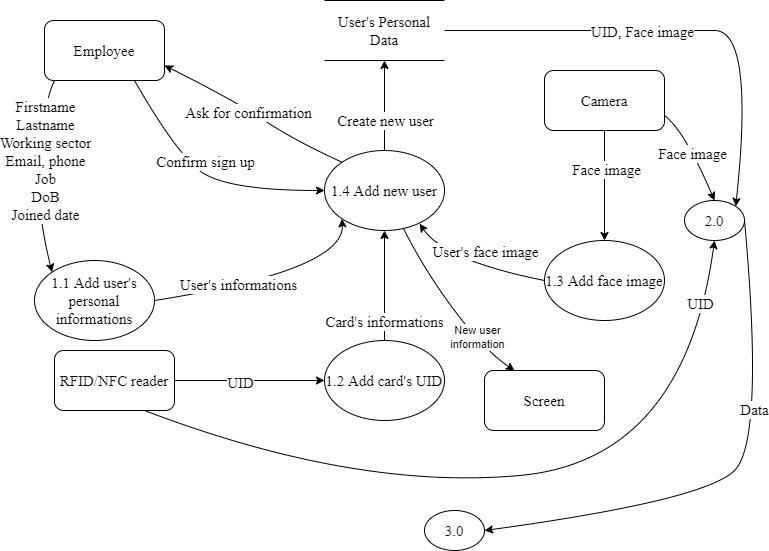

The diagram above was exported from draw.io. Its source (the exported page's mxGraphModel, read from the mxfile embedded in the PNG):
<mxGraphModel dx="1038" dy="649" grid="1" gridSize="10" guides="1" tooltips="1" connect="1" arrows="1" fold="1" page="1" pageScale="1" pageWidth="827" pageHeight="1169" math="0" shadow="0">
  <root>
    <mxCell id="0" />
    <mxCell id="1" parent="0" />
    <mxCell id="D2a95OKzljxfDCXw_Kl4-2" value="User's Personal Data" style="shape=partialRectangle;whiteSpace=wrap;html=1;left=0;right=0;fillColor=none;fontFamily=Times New Roman;fontSize=15;" parent="1" vertex="1">
      <mxGeometry x="350" y="20" width="120" height="60" as="geometry" />
    </mxCell>
    <mxCell id="D2a95OKzljxfDCXw_Kl4-3" value="Employee" style="rounded=1;whiteSpace=wrap;html=1;fontFamily=Times New Roman;fontSize=15;" parent="1" vertex="1">
      <mxGeometry x="70" y="40" width="120" height="60" as="geometry" />
    </mxCell>
    <mxCell id="D2a95OKzljxfDCXw_Kl4-4" value="1.1 Add user's personal informations" style="ellipse;whiteSpace=wrap;html=1;fontFamily=Times New Roman;fontSize=15;" parent="1" vertex="1">
      <mxGeometry x="60" y="280" width="120" height="80" as="geometry" />
    </mxCell>
    <mxCell id="D2a95OKzljxfDCXw_Kl4-20" style="edgeStyle=orthogonalEdgeStyle;rounded=0;orthogonalLoop=1;jettySize=auto;html=1;exitX=0.5;exitY=0;exitDx=0;exitDy=0;fontFamily=Times New Roman;fontSize=15;" parent="1" source="D2a95OKzljxfDCXw_Kl4-5" target="D2a95OKzljxfDCXw_Kl4-13" edge="1">
      <mxGeometry relative="1" as="geometry" />
    </mxCell>
    <mxCell id="D2a95OKzljxfDCXw_Kl4-25" value="Card's informations" style="edgeLabel;html=1;align=center;verticalAlign=middle;resizable=0;points=[];fontSize=15;fontFamily=Times New Roman;" parent="D2a95OKzljxfDCXw_Kl4-20" vertex="1" connectable="0">
      <mxGeometry x="-0.2364" y="1" relative="1" as="geometry">
        <mxPoint y="22" as="offset" />
      </mxGeometry>
    </mxCell>
    <mxCell id="D2a95OKzljxfDCXw_Kl4-5" value="1.2 Add card's UID" style="ellipse;whiteSpace=wrap;html=1;fontFamily=Times New Roman;fontSize=15;" parent="1" vertex="1">
      <mxGeometry x="350" y="360" width="120" height="80" as="geometry" />
    </mxCell>
    <mxCell id="D2a95OKzljxfDCXw_Kl4-6" value="1.3 Add face image" style="ellipse;whiteSpace=wrap;html=1;fontFamily=Times New Roman;fontSize=15;" parent="1" vertex="1">
      <mxGeometry x="570" y="260" width="120" height="80" as="geometry" />
    </mxCell>
    <mxCell id="D2a95OKzljxfDCXw_Kl4-7" value="2.0" style="ellipse;whiteSpace=wrap;html=1;fontFamily=Times New Roman;fontSize=15;" parent="1" vertex="1">
      <mxGeometry x="710" y="220" width="60" height="40" as="geometry" />
    </mxCell>
    <mxCell id="D2a95OKzljxfDCXw_Kl4-8" value="3.0" style="ellipse;whiteSpace=wrap;html=1;fontFamily=Times New Roman;fontSize=15;" parent="1" vertex="1">
      <mxGeometry x="450" y="530" width="60" height="40" as="geometry" />
    </mxCell>
    <mxCell id="D2a95OKzljxfDCXw_Kl4-10" value="Camera" style="rounded=1;whiteSpace=wrap;html=1;fontFamily=Times New Roman;fontSize=15;" parent="1" vertex="1">
      <mxGeometry x="570" y="90" width="120" height="60" as="geometry" />
    </mxCell>
    <mxCell id="D2a95OKzljxfDCXw_Kl4-11" value="Screen" style="rounded=1;whiteSpace=wrap;html=1;fontFamily=Times New Roman;fontSize=15;" parent="1" vertex="1">
      <mxGeometry x="510" y="390" width="120" height="60" as="geometry" />
    </mxCell>
    <mxCell id="D2a95OKzljxfDCXw_Kl4-12" value="RFID/NFC reader" style="rounded=1;whiteSpace=wrap;html=1;fontFamily=Times New Roman;fontSize=15;" parent="1" vertex="1">
      <mxGeometry x="80" y="370" width="120" height="60" as="geometry" />
    </mxCell>
    <mxCell id="D2a95OKzljxfDCXw_Kl4-13" value="1.4 Add new user" style="ellipse;whiteSpace=wrap;html=1;fontFamily=Times New Roman;fontSize=15;" parent="1" vertex="1">
      <mxGeometry x="350" y="170" width="120" height="80" as="geometry" />
    </mxCell>
    <mxCell id="D2a95OKzljxfDCXw_Kl4-15" value="" style="curved=1;endArrow=classic;html=1;rounded=0;fontFamily=Times New Roman;fontSize=15;exitX=0;exitY=1;exitDx=0;exitDy=0;entryX=0;entryY=0;entryDx=0;entryDy=0;" parent="1" target="D2a95OKzljxfDCXw_Kl4-4" edge="1">
      <mxGeometry width="50" height="50" relative="1" as="geometry">
        <mxPoint x="80" y="100" as="sourcePoint" />
        <mxPoint x="109.41185658189602" y="276.3683386546329" as="targetPoint" />
        <Array as="points">
          <mxPoint x="70" y="121" />
          <mxPoint x="60" y="220.78" />
        </Array>
      </mxGeometry>
    </mxCell>
    <mxCell id="D2a95OKzljxfDCXw_Kl4-41" value="Firstname&lt;br&gt;Lastname&lt;br&gt;Working sector&lt;br&gt;Email, phone&lt;br&gt;Job&lt;br&gt;DoB&lt;br&gt;Joined date" style="edgeLabel;html=1;align=center;verticalAlign=middle;resizable=0;points=[];fontSize=15;fontFamily=Times New Roman;" parent="D2a95OKzljxfDCXw_Kl4-15" vertex="1" connectable="0">
      <mxGeometry x="-0.0015" y="1" relative="1" as="geometry">
        <mxPoint x="7" y="-16" as="offset" />
      </mxGeometry>
    </mxCell>
    <mxCell id="D2a95OKzljxfDCXw_Kl4-16" value="" style="curved=1;endArrow=classic;html=1;rounded=0;fontFamily=Times New Roman;fontSize=15;exitX=1;exitY=0.5;exitDx=0;exitDy=0;entryX=0;entryY=0.5;entryDx=0;entryDy=0;" parent="1" source="D2a95OKzljxfDCXw_Kl4-12" target="D2a95OKzljxfDCXw_Kl4-5" edge="1">
      <mxGeometry width="50" height="50" relative="1" as="geometry">
        <mxPoint x="220" y="440" as="sourcePoint" />
        <mxPoint x="270" y="390" as="targetPoint" />
        <Array as="points" />
      </mxGeometry>
    </mxCell>
    <mxCell id="D2a95OKzljxfDCXw_Kl4-22" value="UID" style="edgeLabel;html=1;align=center;verticalAlign=middle;resizable=0;points=[];fontSize=15;fontFamily=Times New Roman;" parent="D2a95OKzljxfDCXw_Kl4-16" vertex="1" connectable="0">
      <mxGeometry x="-0.1325" y="-1" relative="1" as="geometry">
        <mxPoint as="offset" />
      </mxGeometry>
    </mxCell>
    <mxCell id="D2a95OKzljxfDCXw_Kl4-17" value="" style="curved=1;endArrow=classic;html=1;rounded=0;fontFamily=Times New Roman;fontSize=15;entryX=0.5;entryY=0;entryDx=0;entryDy=0;exitX=0.5;exitY=1;exitDx=0;exitDy=0;" parent="1" source="D2a95OKzljxfDCXw_Kl4-10" target="D2a95OKzljxfDCXw_Kl4-6" edge="1">
      <mxGeometry width="50" height="50" relative="1" as="geometry">
        <mxPoint x="540" y="160" as="sourcePoint" />
        <mxPoint x="570" y="190" as="targetPoint" />
        <Array as="points" />
      </mxGeometry>
    </mxCell>
    <mxCell id="D2a95OKzljxfDCXw_Kl4-32" value="Face image" style="edgeLabel;html=1;align=center;verticalAlign=middle;resizable=0;points=[];fontSize=15;fontFamily=Times New Roman;" parent="D2a95OKzljxfDCXw_Kl4-17" vertex="1" connectable="0">
      <mxGeometry x="-0.2933" y="1" relative="1" as="geometry">
        <mxPoint y="-1" as="offset" />
      </mxGeometry>
    </mxCell>
    <mxCell id="D2a95OKzljxfDCXw_Kl4-18" value="" style="curved=1;endArrow=classic;html=1;rounded=0;fontFamily=Times New Roman;fontSize=15;entryX=0.793;entryY=0.915;entryDx=0;entryDy=0;exitX=0;exitY=0.5;exitDx=0;exitDy=0;entryPerimeter=0;" parent="1" source="D2a95OKzljxfDCXw_Kl4-6" target="D2a95OKzljxfDCXw_Kl4-13" edge="1">
      <mxGeometry width="50" height="50" relative="1" as="geometry">
        <mxPoint x="420" y="310" as="sourcePoint" />
        <mxPoint x="470" y="260" as="targetPoint" />
        <Array as="points">
          <mxPoint x="470" y="280" />
        </Array>
      </mxGeometry>
    </mxCell>
    <mxCell id="D2a95OKzljxfDCXw_Kl4-38" value="User's face image" style="edgeLabel;html=1;align=center;verticalAlign=middle;resizable=0;points=[];fontSize=15;fontFamily=Times New Roman;" parent="D2a95OKzljxfDCXw_Kl4-18" vertex="1" connectable="0">
      <mxGeometry x="0.0311" y="-5" relative="1" as="geometry">
        <mxPoint x="13" y="-10" as="offset" />
      </mxGeometry>
    </mxCell>
    <mxCell id="D2a95OKzljxfDCXw_Kl4-19" value="" style="curved=1;endArrow=classic;html=1;rounded=0;fontFamily=Times New Roman;fontSize=15;exitX=1;exitY=0.5;exitDx=0;exitDy=0;entryX=0;entryY=1;entryDx=0;entryDy=0;" parent="1" source="D2a95OKzljxfDCXw_Kl4-4" target="D2a95OKzljxfDCXw_Kl4-13" edge="1">
      <mxGeometry width="50" height="50" relative="1" as="geometry">
        <mxPoint x="370" y="340" as="sourcePoint" />
        <mxPoint x="420" y="290" as="targetPoint" />
        <Array as="points">
          <mxPoint x="370" y="290" />
        </Array>
      </mxGeometry>
    </mxCell>
    <mxCell id="D2a95OKzljxfDCXw_Kl4-37" value="User's informations" style="edgeLabel;html=1;align=center;verticalAlign=middle;resizable=0;points=[];fontSize=15;fontFamily=Times New Roman;" parent="D2a95OKzljxfDCXw_Kl4-19" vertex="1" connectable="0">
      <mxGeometry x="-0.4246" y="2" relative="1" as="geometry">
        <mxPoint x="15" y="-4" as="offset" />
      </mxGeometry>
    </mxCell>
    <mxCell id="D2a95OKzljxfDCXw_Kl4-23" value="" style="curved=1;endArrow=classic;html=1;rounded=0;fontFamily=Times New Roman;fontSize=15;exitX=0.5;exitY=0;exitDx=0;exitDy=0;entryX=0.5;entryY=1;entryDx=0;entryDy=0;" parent="1" source="D2a95OKzljxfDCXw_Kl4-13" target="D2a95OKzljxfDCXw_Kl4-2" edge="1">
      <mxGeometry width="50" height="50" relative="1" as="geometry">
        <mxPoint x="440" y="160" as="sourcePoint" />
        <mxPoint x="490" y="110" as="targetPoint" />
        <Array as="points" />
      </mxGeometry>
    </mxCell>
    <mxCell id="D2a95OKzljxfDCXw_Kl4-26" value="Create new user" style="edgeLabel;html=1;align=center;verticalAlign=middle;resizable=0;points=[];fontSize=15;fontFamily=Times New Roman;" parent="D2a95OKzljxfDCXw_Kl4-23" vertex="1" connectable="0">
      <mxGeometry x="-0.3111" relative="1" as="geometry">
        <mxPoint as="offset" />
      </mxGeometry>
    </mxCell>
    <mxCell id="D2a95OKzljxfDCXw_Kl4-28" value="" style="curved=1;endArrow=classic;html=1;rounded=0;fontFamily=Times New Roman;fontSize=15;entryX=1;entryY=0.75;entryDx=0;entryDy=0;exitX=0;exitY=0;exitDx=0;exitDy=0;" parent="1" source="D2a95OKzljxfDCXw_Kl4-13" target="D2a95OKzljxfDCXw_Kl4-3" edge="1">
      <mxGeometry width="50" height="50" relative="1" as="geometry">
        <mxPoint x="260" y="170" as="sourcePoint" />
        <mxPoint x="310" y="120" as="targetPoint" />
        <Array as="points">
          <mxPoint x="320" y="160" />
          <mxPoint x="260" y="120" />
        </Array>
      </mxGeometry>
    </mxCell>
    <mxCell id="D2a95OKzljxfDCXw_Kl4-31" value="Ask for confirmation" style="edgeLabel;html=1;align=center;verticalAlign=middle;resizable=0;points=[];fontSize=15;fontFamily=Times New Roman;" parent="D2a95OKzljxfDCXw_Kl4-28" vertex="1" connectable="0">
      <mxGeometry x="0.0525" y="1" relative="1" as="geometry">
        <mxPoint y="1" as="offset" />
      </mxGeometry>
    </mxCell>
    <mxCell id="D2a95OKzljxfDCXw_Kl4-29" value="" style="curved=1;endArrow=classic;html=1;rounded=0;fontFamily=Times New Roman;fontSize=15;exitX=0.75;exitY=1;exitDx=0;exitDy=0;entryX=0;entryY=0.5;entryDx=0;entryDy=0;" parent="1" source="D2a95OKzljxfDCXw_Kl4-3" target="D2a95OKzljxfDCXw_Kl4-13" edge="1">
      <mxGeometry width="50" height="50" relative="1" as="geometry">
        <mxPoint x="250" y="170" as="sourcePoint" />
        <mxPoint x="200" y="220" as="targetPoint" />
        <Array as="points">
          <mxPoint x="200" y="170" />
          <mxPoint x="250" y="210" />
        </Array>
      </mxGeometry>
    </mxCell>
    <mxCell id="D2a95OKzljxfDCXw_Kl4-30" value="Confirm sign up" style="edgeLabel;html=1;align=center;verticalAlign=middle;resizable=0;points=[];fontSize=15;fontFamily=Times New Roman;" parent="D2a95OKzljxfDCXw_Kl4-29" vertex="1" connectable="0">
      <mxGeometry x="-0.2005" y="1" relative="1" as="geometry">
        <mxPoint x="16" as="offset" />
      </mxGeometry>
    </mxCell>
    <mxCell id="D2a95OKzljxfDCXw_Kl4-33" value="" style="curved=1;endArrow=classic;html=1;rounded=0;fontFamily=Times New Roman;fontSize=15;entryX=0.25;entryY=0;entryDx=0;entryDy=0;" parent="1" source="D2a95OKzljxfDCXw_Kl4-13" target="D2a95OKzljxfDCXw_Kl4-11" edge="1">
      <mxGeometry width="50" height="50" relative="1" as="geometry">
        <mxPoint x="580" y="410" as="sourcePoint" />
        <mxPoint x="530" y="460" as="targetPoint" />
        <Array as="points">
          <mxPoint x="450" y="290" />
          <mxPoint x="510" y="370" />
        </Array>
      </mxGeometry>
    </mxCell>
    <mxCell id="fUSvT9riQ8CagPp7PPuV-1" value="New user&lt;br&gt;information" style="edgeLabel;html=1;align=center;verticalAlign=middle;resizable=0;points=[];" vertex="1" connectable="0" parent="D2a95OKzljxfDCXw_Kl4-33">
      <mxGeometry x="0.4453" y="2" relative="1" as="geometry">
        <mxPoint as="offset" />
      </mxGeometry>
    </mxCell>
    <mxCell id="D2a95OKzljxfDCXw_Kl4-34" value="" style="curved=1;endArrow=classic;html=1;rounded=0;fontFamily=Times New Roman;fontSize=15;exitX=1;exitY=0.75;exitDx=0;exitDy=0;entryX=0.5;entryY=0;entryDx=0;entryDy=0;" parent="1" source="D2a95OKzljxfDCXw_Kl4-10" target="D2a95OKzljxfDCXw_Kl4-7" edge="1">
      <mxGeometry width="50" height="50" relative="1" as="geometry">
        <mxPoint x="720" y="160" as="sourcePoint" />
        <mxPoint x="770" y="110" as="targetPoint" />
        <Array as="points">
          <mxPoint x="710" y="150" />
        </Array>
      </mxGeometry>
    </mxCell>
    <mxCell id="D2a95OKzljxfDCXw_Kl4-39" value="Face image" style="edgeLabel;html=1;align=center;verticalAlign=middle;resizable=0;points=[];fontSize=15;fontFamily=Times New Roman;" parent="D2a95OKzljxfDCXw_Kl4-34" vertex="1" connectable="0">
      <mxGeometry x="-0.04" y="-1" relative="1" as="geometry">
        <mxPoint x="-1" as="offset" />
      </mxGeometry>
    </mxCell>
    <mxCell id="D2a95OKzljxfDCXw_Kl4-36" value="" style="curved=1;endArrow=classic;html=1;rounded=0;fontFamily=Times New Roman;fontSize=15;exitX=0.75;exitY=1;exitDx=0;exitDy=0;entryX=0.5;entryY=1;entryDx=0;entryDy=0;" parent="1" source="D2a95OKzljxfDCXw_Kl4-12" target="D2a95OKzljxfDCXw_Kl4-7" edge="1">
      <mxGeometry width="50" height="50" relative="1" as="geometry">
        <mxPoint x="200" y="550" as="sourcePoint" />
        <mxPoint x="250" y="500" as="targetPoint" />
        <Array as="points">
          <mxPoint x="380" y="510" />
          <mxPoint x="710" y="480" />
        </Array>
      </mxGeometry>
    </mxCell>
    <mxCell id="D2a95OKzljxfDCXw_Kl4-40" value="UID" style="edgeLabel;html=1;align=center;verticalAlign=middle;resizable=0;points=[];fontSize=15;fontFamily=Times New Roman;" parent="D2a95OKzljxfDCXw_Kl4-36" vertex="1" connectable="0">
      <mxGeometry x="0.835" y="6" relative="1" as="geometry">
        <mxPoint as="offset" />
      </mxGeometry>
    </mxCell>
    <mxCell id="D2a95OKzljxfDCXw_Kl4-42" value="" style="curved=1;endArrow=classic;html=1;rounded=0;fontFamily=Times New Roman;fontSize=15;exitX=1;exitY=0.5;exitDx=0;exitDy=0;entryX=1;entryY=0.5;entryDx=0;entryDy=0;" parent="1" source="D2a95OKzljxfDCXw_Kl4-7" target="D2a95OKzljxfDCXw_Kl4-8" edge="1">
      <mxGeometry width="50" height="50" relative="1" as="geometry">
        <mxPoint x="770" y="490" as="sourcePoint" />
        <mxPoint x="720" y="540" as="targetPoint" />
        <Array as="points">
          <mxPoint x="790" y="460" />
          <mxPoint x="730" y="520" />
        </Array>
      </mxGeometry>
    </mxCell>
    <mxCell id="D2a95OKzljxfDCXw_Kl4-45" value="Data" style="edgeLabel;html=1;align=center;verticalAlign=middle;resizable=0;points=[];fontSize=15;fontFamily=Times New Roman;" parent="D2a95OKzljxfDCXw_Kl4-42" vertex="1" connectable="0">
      <mxGeometry x="-0.283" y="-8" relative="1" as="geometry">
        <mxPoint as="offset" />
      </mxGeometry>
    </mxCell>
    <mxCell id="D2a95OKzljxfDCXw_Kl4-43" value="" style="curved=1;endArrow=classic;html=1;rounded=0;fontFamily=Times New Roman;fontSize=15;exitX=1;exitY=0.5;exitDx=0;exitDy=0;entryX=1;entryY=0;entryDx=0;entryDy=0;" parent="1" source="D2a95OKzljxfDCXw_Kl4-2" target="D2a95OKzljxfDCXw_Kl4-7" edge="1">
      <mxGeometry width="50" height="50" relative="1" as="geometry">
        <mxPoint x="710" y="70" as="sourcePoint" />
        <mxPoint x="760" y="20" as="targetPoint" />
        <Array as="points">
          <mxPoint x="700" y="50" />
          <mxPoint x="780" y="50" />
        </Array>
      </mxGeometry>
    </mxCell>
    <mxCell id="D2a95OKzljxfDCXw_Kl4-44" value="UID, Face image" style="edgeLabel;html=1;align=center;verticalAlign=middle;resizable=0;points=[];fontSize=15;fontFamily=Times New Roman;" parent="D2a95OKzljxfDCXw_Kl4-43" vertex="1" connectable="0">
      <mxGeometry x="-0.1916" relative="1" as="geometry">
        <mxPoint as="offset" />
      </mxGeometry>
    </mxCell>
  </root>
</mxGraphModel>